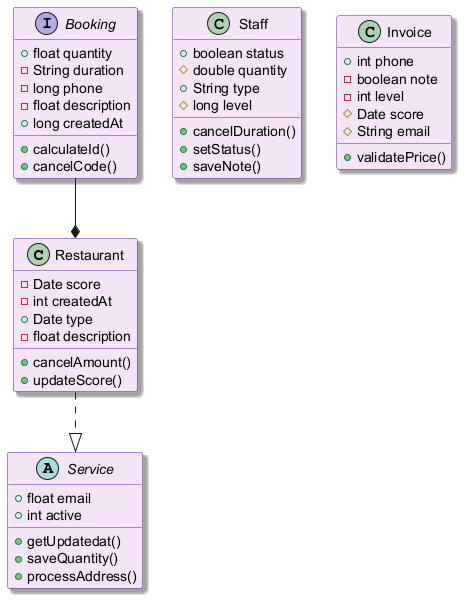

The diagram above was rendered by PlantUML. Its source (embedded in the PNG):
@startuml
skinparam backgroundColor #FFFFFF
skinparam classBackgroundColor #F3E5F5
skinparam classBorderColor #6A1B9A
skinparam shadowing true
class Restaurant {
  -Date score
  -int createdAt
  +Date type
  -float description
  +cancelAmount()
  +updateScore()
}
class Staff {
  +boolean status
  #double quantity
  +String type
  #long level
  +cancelDuration()
  +setStatus()
  +saveNote()
}
class Invoice {
  +int phone
  -boolean note
  -int level
  #Date score
  #String email
  +validatePrice()
}
abstract class Service {
  +float email
  +int active
  +getUpdatedat()
  +saveQuantity()
  +processAddress()
}
interface Booking {
  +float quantity
  -String duration
  -long phone
  -float description
  +long createdAt
  +calculateId()
  +cancelCode()
}
Booking --* Restaurant
Restaurant ..|> Service
@enduml